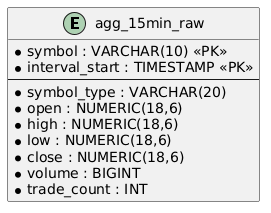

The diagram above was rendered by PlantUML. Its source (embedded in the PNG):
@startuml
entity "agg_15min_raw" {
    * symbol : VARCHAR(10) <<PK>>
    * interval_start : TIMESTAMP <<PK>>
--
    * symbol_type : VARCHAR(20)
    * open : NUMERIC(18,6)
    * high : NUMERIC(18,6)
    * low : NUMERIC(18,6)
    * close : NUMERIC(18,6)
    * volume : BIGINT
    * trade_count : INT
}
@enduml